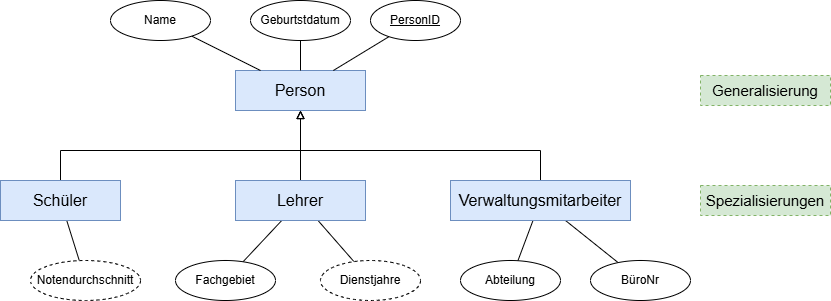

The diagram above was exported from draw.io. Its source (the exported page's mxGraphModel, read from the mxfile embedded in the PNG):
<mxGraphModel dx="768" dy="787" grid="1" gridSize="10" guides="1" tooltips="1" connect="1" arrows="1" fold="1" page="1" pageScale="1" pageWidth="850" pageHeight="1100" math="0" shadow="0">
  <root>
    <mxCell id="0" />
    <mxCell id="1" parent="0" />
    <mxCell id="17" style="edgeStyle=none;html=1;endArrow=block;endFill=0;rounded=0;curved=0;" edge="1" parent="1" source="2" target="14">
      <mxGeometry relative="1" as="geometry">
        <Array as="points">
          <mxPoint x="260" y="320" />
          <mxPoint x="500" y="320" />
        </Array>
      </mxGeometry>
    </mxCell>
    <mxCell id="29" style="edgeStyle=none;html=1;endArrow=none;endFill=0;" edge="1" parent="1" source="2" target="20">
      <mxGeometry relative="1" as="geometry" />
    </mxCell>
    <mxCell id="2" value="Schüler" style="whiteSpace=wrap;html=1;align=center;fontSize=16;fillColor=#dae8fc;strokeColor=#6c8ebf;" parent="1" vertex="1">
      <mxGeometry x="200" y="350" width="120" height="40" as="geometry" />
    </mxCell>
    <mxCell id="14" value="Person" style="whiteSpace=wrap;html=1;align=center;fontSize=16;fillColor=#dae8fc;strokeColor=#6c8ebf;" vertex="1" parent="1">
      <mxGeometry x="435" y="240" width="130" height="40" as="geometry" />
    </mxCell>
    <mxCell id="18" style="edgeStyle=none;html=1;endArrow=block;endFill=0;" edge="1" parent="1" source="15" target="14">
      <mxGeometry relative="1" as="geometry" />
    </mxCell>
    <mxCell id="27" style="edgeStyle=none;html=1;endArrow=none;endFill=0;" edge="1" parent="1" source="15" target="22">
      <mxGeometry relative="1" as="geometry" />
    </mxCell>
    <mxCell id="28" style="edgeStyle=none;html=1;endArrow=none;endFill=0;" edge="1" parent="1" source="15" target="21">
      <mxGeometry relative="1" as="geometry" />
    </mxCell>
    <mxCell id="15" value="Lehrer" style="whiteSpace=wrap;html=1;align=center;fontSize=16;fillColor=#dae8fc;strokeColor=#6c8ebf;" vertex="1" parent="1">
      <mxGeometry x="435" y="350" width="130" height="40" as="geometry" />
    </mxCell>
    <mxCell id="19" style="edgeStyle=none;html=1;endArrow=block;endFill=0;strokeColor=default;rounded=0;curved=0;" edge="1" parent="1" source="16" target="14">
      <mxGeometry relative="1" as="geometry">
        <Array as="points">
          <mxPoint x="740" y="320" />
          <mxPoint x="500" y="320" />
        </Array>
      </mxGeometry>
    </mxCell>
    <mxCell id="25" style="edgeStyle=none;html=1;endArrow=none;endFill=0;" edge="1" parent="1" source="16" target="23">
      <mxGeometry relative="1" as="geometry" />
    </mxCell>
    <mxCell id="26" style="edgeStyle=none;html=1;endArrow=none;endFill=0;" edge="1" parent="1" source="16" target="24">
      <mxGeometry relative="1" as="geometry" />
    </mxCell>
    <mxCell id="16" value="Verwaltungsmitarbeiter" style="whiteSpace=wrap;html=1;align=center;fontSize=16;fillColor=#dae8fc;strokeColor=#6c8ebf;" vertex="1" parent="1">
      <mxGeometry x="650" y="350" width="180" height="40" as="geometry" />
    </mxCell>
    <mxCell id="20" value="Notendurchschnitt" style="ellipse;whiteSpace=wrap;html=1;align=center;dashed=1;" vertex="1" parent="1">
      <mxGeometry x="230" y="430" width="110" height="40" as="geometry" />
    </mxCell>
    <mxCell id="21" value="Fachgebiet" style="ellipse;whiteSpace=wrap;html=1;align=center;" vertex="1" parent="1">
      <mxGeometry x="375" y="430" width="100" height="40" as="geometry" />
    </mxCell>
    <mxCell id="22" value="Dienstjahre" style="ellipse;whiteSpace=wrap;html=1;align=center;dashed=1;" vertex="1" parent="1">
      <mxGeometry x="520" y="430" width="100" height="40" as="geometry" />
    </mxCell>
    <mxCell id="23" value="Abteilung" style="ellipse;whiteSpace=wrap;html=1;align=center;" vertex="1" parent="1">
      <mxGeometry x="660" y="430" width="100" height="40" as="geometry" />
    </mxCell>
    <mxCell id="24" value="BüroNr" style="ellipse;whiteSpace=wrap;html=1;align=center;" vertex="1" parent="1">
      <mxGeometry x="790" y="430" width="100" height="40" as="geometry" />
    </mxCell>
    <mxCell id="35" style="edgeStyle=none;html=1;endArrow=none;endFill=0;" edge="1" parent="1" source="30" target="14">
      <mxGeometry relative="1" as="geometry" />
    </mxCell>
    <mxCell id="30" value="Name" style="ellipse;whiteSpace=wrap;html=1;align=center;" vertex="1" parent="1">
      <mxGeometry x="310" y="170" width="100" height="40" as="geometry" />
    </mxCell>
    <mxCell id="34" style="edgeStyle=none;html=1;endArrow=none;endFill=0;" edge="1" parent="1" source="31" target="14">
      <mxGeometry relative="1" as="geometry" />
    </mxCell>
    <mxCell id="31" value="Geburtstdatum" style="ellipse;whiteSpace=wrap;html=1;align=center;" vertex="1" parent="1">
      <mxGeometry x="450" y="170" width="100" height="40" as="geometry" />
    </mxCell>
    <mxCell id="33" style="edgeStyle=none;html=1;endArrow=none;endFill=0;" edge="1" parent="1" source="32" target="14">
      <mxGeometry relative="1" as="geometry" />
    </mxCell>
    <mxCell id="32" value="PersonID" style="ellipse;whiteSpace=wrap;html=1;align=center;fontStyle=4" vertex="1" parent="1">
      <mxGeometry x="570" y="170" width="90" height="40" as="geometry" />
    </mxCell>
    <mxCell id="36" value="Generalisierung" style="text;html=1;align=center;verticalAlign=middle;whiteSpace=wrap;rounded=0;fillColor=#d5e8d4;strokeColor=#82b366;fontSize=15;dashed=1;" vertex="1" parent="1">
      <mxGeometry x="900" y="245" width="130" height="30" as="geometry" />
    </mxCell>
    <mxCell id="37" value="Spezialisierungen" style="text;html=1;align=center;verticalAlign=middle;whiteSpace=wrap;rounded=0;fillColor=#d5e8d4;strokeColor=#82b366;fontSize=15;dashed=1;" vertex="1" parent="1">
      <mxGeometry x="900" y="355" width="130" height="30" as="geometry" />
    </mxCell>
  </root>
</mxGraphModel>